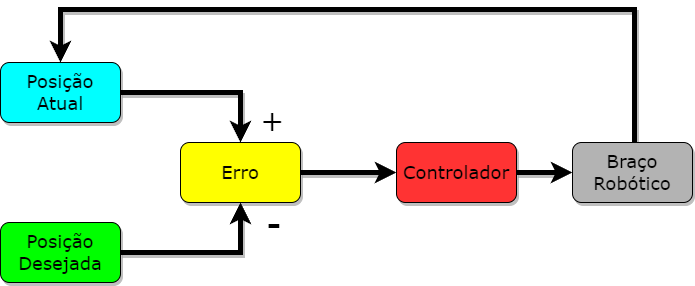

The diagram above was exported from draw.io. Its source (the exported page's mxGraphModel, read from the mxfile embedded in the PNG):
<mxGraphModel dx="1434" dy="788" grid="0" gridSize="10" guides="1" tooltips="1" connect="1" arrows="1" fold="1" page="1" pageScale="1" pageWidth="850" pageHeight="1100" math="0" shadow="0">
  <root>
    <mxCell id="0" />
    <mxCell id="1" parent="0" />
    <mxCell id="NV0brg9qQEiugX6kg6-T-4" style="edgeStyle=orthogonalEdgeStyle;rounded=0;orthogonalLoop=1;jettySize=auto;html=1;entryX=0.5;entryY=0;entryDx=0;entryDy=0;strokeWidth=5;shadow=1;" edge="1" parent="1" source="NV0brg9qQEiugX6kg6-T-1" target="NV0brg9qQEiugX6kg6-T-3">
      <mxGeometry relative="1" as="geometry" />
    </mxCell>
    <mxCell id="NV0brg9qQEiugX6kg6-T-1" value="&lt;font style=&quot;font-size: 18px;&quot; face=&quot;Verdana&quot;&gt;Posição Atual&lt;/font&gt;" style="rounded=1;whiteSpace=wrap;html=1;fillColor=#00FFFF;shadow=1;" vertex="1" parent="1">
      <mxGeometry x="190" y="210" width="120" height="60" as="geometry" />
    </mxCell>
    <mxCell id="NV0brg9qQEiugX6kg6-T-6" style="edgeStyle=orthogonalEdgeStyle;rounded=0;orthogonalLoop=1;jettySize=auto;html=1;strokeWidth=5;shadow=1;" edge="1" parent="1" source="NV0brg9qQEiugX6kg6-T-2" target="NV0brg9qQEiugX6kg6-T-3">
      <mxGeometry relative="1" as="geometry" />
    </mxCell>
    <mxCell id="NV0brg9qQEiugX6kg6-T-2" value="&lt;font style=&quot;font-size: 18px;&quot; face=&quot;Verdana&quot;&gt;Posição Desejada&lt;/font&gt;" style="rounded=1;whiteSpace=wrap;html=1;fillColor=#00FF00;glass=0;shadow=1;" vertex="1" parent="1">
      <mxGeometry x="190" y="370" width="120" height="60" as="geometry" />
    </mxCell>
    <mxCell id="NV0brg9qQEiugX6kg6-T-10" style="edgeStyle=orthogonalEdgeStyle;rounded=0;orthogonalLoop=1;jettySize=auto;html=1;strokeWidth=5;shadow=1;" edge="1" parent="1" source="NV0brg9qQEiugX6kg6-T-3" target="NV0brg9qQEiugX6kg6-T-9">
      <mxGeometry relative="1" as="geometry">
        <Array as="points">
          <mxPoint x="514" y="320" />
          <mxPoint x="514" y="320" />
        </Array>
      </mxGeometry>
    </mxCell>
    <mxCell id="NV0brg9qQEiugX6kg6-T-3" value="&lt;font style=&quot;font-size: 18px;&quot; face=&quot;Verdana&quot;&gt;Erro&lt;/font&gt;" style="rounded=1;whiteSpace=wrap;html=1;fillColor=#FFFF00;shadow=1;" vertex="1" parent="1">
      <mxGeometry x="370" y="290" width="120" height="60" as="geometry" />
    </mxCell>
    <mxCell id="NV0brg9qQEiugX6kg6-T-7" value="&lt;font face=&quot;Verdana&quot; style=&quot;font-size: 29px;&quot;&gt;+&lt;/font&gt;" style="text;strokeColor=none;align=center;fillColor=none;html=1;verticalAlign=middle;whiteSpace=wrap;rounded=0;shadow=1;" vertex="1" parent="1">
      <mxGeometry x="432" y="253" width="60" height="30" as="geometry" />
    </mxCell>
    <mxCell id="NV0brg9qQEiugX6kg6-T-8" value="&lt;font face=&quot;Verdana&quot; style=&quot;font-size: 29px;&quot;&gt;&lt;b&gt;-&lt;/b&gt;&lt;/font&gt;" style="text;strokeColor=none;align=center;fillColor=none;html=1;verticalAlign=middle;whiteSpace=wrap;rounded=0;shadow=1;" vertex="1" parent="1">
      <mxGeometry x="434" y="357" width="60" height="30" as="geometry" />
    </mxCell>
    <mxCell id="NV0brg9qQEiugX6kg6-T-13" style="edgeStyle=orthogonalEdgeStyle;rounded=0;orthogonalLoop=1;jettySize=auto;html=1;strokeWidth=5;shadow=1;" edge="1" parent="1" source="NV0brg9qQEiugX6kg6-T-9" target="NV0brg9qQEiugX6kg6-T-11">
      <mxGeometry relative="1" as="geometry" />
    </mxCell>
    <mxCell id="NV0brg9qQEiugX6kg6-T-9" value="&lt;font style=&quot;font-size: 18px;&quot; face=&quot;Verdana&quot;&gt;Controlador&lt;/font&gt;" style="rounded=1;whiteSpace=wrap;html=1;fillColor=#FF3333;shadow=1;" vertex="1" parent="1">
      <mxGeometry x="586" y="290" width="120" height="60" as="geometry" />
    </mxCell>
    <mxCell id="NV0brg9qQEiugX6kg6-T-12" style="edgeStyle=orthogonalEdgeStyle;rounded=0;orthogonalLoop=1;jettySize=auto;html=1;entryX=0.5;entryY=0;entryDx=0;entryDy=0;strokeWidth=5;shadow=1;" edge="1" parent="1" source="NV0brg9qQEiugX6kg6-T-11" target="NV0brg9qQEiugX6kg6-T-1">
      <mxGeometry relative="1" as="geometry">
        <Array as="points">
          <mxPoint x="824" y="157" />
          <mxPoint x="250" y="157" />
        </Array>
      </mxGeometry>
    </mxCell>
    <mxCell id="NV0brg9qQEiugX6kg6-T-11" value="&lt;font style=&quot;font-size: 18px;&quot; face=&quot;Verdana&quot;&gt;Braço Robótico&lt;/font&gt;" style="rounded=1;whiteSpace=wrap;html=1;fillColor=#B3B3B3;shadow=1;" vertex="1" parent="1">
      <mxGeometry x="762" y="290" width="120" height="60" as="geometry" />
    </mxCell>
  </root>
</mxGraphModel>